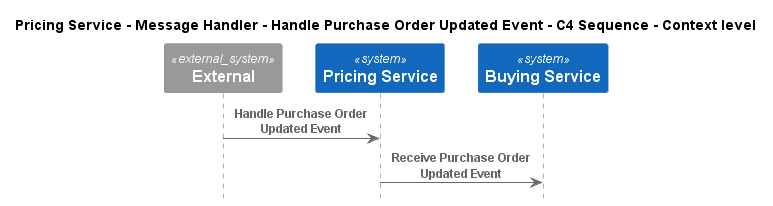

The diagram above was rendered by PlantUML. Its source (embedded in the PNG):
@startuml
!pragma layout smetana
!include ..\..\..\..\..\..\..\.c4s\C4_Sequence.puml

title Pricing Service - Message Handler - Handle Purchase Order Updated Event - C4 Sequence - Context level

System_Ext(C4InterFlow.SoftwareSystems.ExternalSystem, "External", "")
System(ECommercePlatform.SoftwareSystems.PricingService, "Pricing Service", "")
System(ECommercePlatform.SoftwareSystems.BuyingService, "Buying Service", "")

Rel(C4InterFlow.SoftwareSystems.ExternalSystem, ECommercePlatform.SoftwareSystems.PricingService, "Handle Purchase Order Updated Event")
Rel(ECommercePlatform.SoftwareSystems.PricingService, ECommercePlatform.SoftwareSystems.BuyingService, "Receive Purchase Order Updated Event")


@enduml